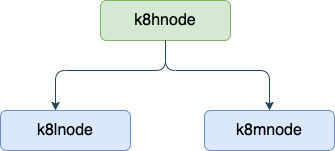

The diagram above was exported from draw.io. Its source (the exported page's mxGraphModel, read from the mxfile embedded in the PNG):
<mxGraphModel dx="369" dy="277" grid="1" gridSize="10" guides="1" tooltips="1" connect="1" arrows="1" fold="1" page="1" pageScale="1" pageWidth="827" pageHeight="1169" math="0" shadow="0">
  <root>
    <mxCell id="0" />
    <mxCell id="1" parent="0" />
    <mxCell id="Bvnuzfg5gk2vXzaeMkBT-1" value="&lt;font style=&quot;font-size: 16px&quot;&gt;k8hnode&lt;/font&gt;" style="rounded=1;whiteSpace=wrap;html=1;fillColor=#d5e8d4;strokeColor=#82b366;" parent="1" vertex="1">
      <mxGeometry x="320" y="120" width="130" height="40" as="geometry" />
    </mxCell>
    <mxCell id="Bvnuzfg5gk2vXzaeMkBT-5" value="" style="edgeStyle=segmentEdgeStyle;endArrow=classic;html=1;exitX=0.5;exitY=1;exitDx=0;exitDy=0;fillColor=#bac8d3;strokeColor=#23445d;" parent="1" source="Bvnuzfg5gk2vXzaeMkBT-1" edge="1">
      <mxGeometry width="50" height="50" relative="1" as="geometry">
        <mxPoint x="270" y="270" as="sourcePoint" />
        <mxPoint x="275" y="230" as="targetPoint" />
        <Array as="points">
          <mxPoint x="385" y="190" />
          <mxPoint x="275" y="190" />
        </Array>
      </mxGeometry>
    </mxCell>
    <mxCell id="Bvnuzfg5gk2vXzaeMkBT-6" value="" style="edgeStyle=segmentEdgeStyle;endArrow=classic;html=1;exitX=0.5;exitY=1;exitDx=0;exitDy=0;fillColor=#bac8d3;strokeColor=#23445d;entryX=0.5;entryY=0;entryDx=0;entryDy=0;" parent="1" source="Bvnuzfg5gk2vXzaeMkBT-1" target="KLwXhWis8ib9BHLAouQC-2" edge="1">
      <mxGeometry width="50" height="50" relative="1" as="geometry">
        <mxPoint x="395" y="210" as="sourcePoint" />
        <mxPoint x="480" y="230" as="targetPoint" />
        <Array as="points">
          <mxPoint x="385" y="190" />
          <mxPoint x="489" y="190" />
        </Array>
      </mxGeometry>
    </mxCell>
    <mxCell id="KLwXhWis8ib9BHLAouQC-1" value="&lt;span style=&quot;font-size: 16px&quot;&gt;k8lnode&lt;/span&gt;" style="rounded=1;whiteSpace=wrap;html=1;fillColor=#dae8fc;strokeColor=#6c8ebf;" vertex="1" parent="1">
      <mxGeometry x="220" y="230" width="130" height="40" as="geometry" />
    </mxCell>
    <mxCell id="KLwXhWis8ib9BHLAouQC-2" value="&lt;span style=&quot;font-size: 16px&quot;&gt;k8mnode&lt;/span&gt;" style="rounded=1;whiteSpace=wrap;html=1;fillColor=#dae8fc;strokeColor=#6c8ebf;" vertex="1" parent="1">
      <mxGeometry x="424" y="230" width="130" height="40" as="geometry" />
    </mxCell>
  </root>
</mxGraphModel>